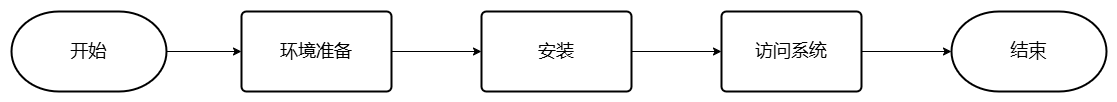

The diagram above was exported from draw.io. Its source (the exported page's mxGraphModel, read from the mxfile embedded in the PNG):
<mxGraphModel dx="572" dy="249" grid="1" gridSize="10" guides="1" tooltips="1" connect="1" arrows="1" fold="1" page="1" pageScale="1" pageWidth="1169" pageHeight="827" background="#ffffff" math="0" shadow="0" version="v2">
  <root>
    <mxCell id="0" style="" />
    <mxCell id="1" style="" parent="0" />
    <object originCellId="bbc006d7b38341aabc7ee19be0a2f69a" label="&lt;font style=&quot;font-size: 18px;&quot;&gt;开始&lt;/font&gt;" pureName="" cellDefineName="" isCellStatic="true" set3rd="" id="bbc006d7b38341aabc7ee19be0a2f69a">
      <mxCell style="strokeWidth=2;html=1;shape=mxgraph.flowchart.terminator;whiteSpace=wrap" parent="1" vertex="1">
        <mxGeometry x="50" y="60" width="155" height="80" as="geometry" />
      </mxCell>
    </object>
    <object originCellId="de09fae05e4846fbc954a6178576a3fd" label="&lt;font style=&quot;font-size: 18px;&quot;&gt;访问系统&lt;/font&gt;" pureName="访问系统" cellDefineName="" isCellStatic="true" set3rd="" id="de09fae05e4846fbc954a6178576a3fd">
      <mxCell style="strokeWidth=2;html=1;shape=mxgraph.flowchart.process;whiteSpace=wrap" parent="1" vertex="1">
        <mxGeometry x="760" y="60" width="140" height="80" as="geometry" />
      </mxCell>
    </object>
    <object originCellId="2604e28c304646bcca07dccc5f0270ec" label="&lt;font style=&quot;font-size: 18px;&quot;&gt;结束&lt;/font&gt;" pureName="" cellDefineName="" isInstance="instance" set3rd="" showMemberProperty="false" id="2604e28c304646bcca07dccc5f0270ec">
      <mxCell style="strokeWidth=2;html=1;shape=mxgraph.flowchart.terminator;whiteSpace=wrap" parent="1" vertex="1">
        <mxGeometry x="990" y="60" width="155" height="80" as="geometry" />
      </mxCell>
    </object>
    <object originCellId="a931838c7288478c869eab932705dc83" label="&lt;font style=&quot;font-size: 18px;&quot;&gt;环境准备&lt;/font&gt;" pureName="环境准备" cellDefineName="" isInstance="instance" set3rd="" showMemberProperty="false" id="a931838c7288478c869eab932705dc83">
      <mxCell style="strokeWidth=2;html=1;shape=mxgraph.flowchart.process;whiteSpace=wrap" parent="1" vertex="1">
        <mxGeometry x="280" y="60" width="150" height="80" as="geometry" />
      </mxCell>
    </object>
    <object originCellId="d575e3f8b4c44970f94c632ada72fe26" label="&lt;font style=&quot;font-size: 18px;&quot;&gt;安装&lt;/font&gt;" pureName="安装" cellDefineName="" isInstance="instance" showMemberProperty="false" set3rd="" id="d575e3f8b4c44970f94c632ada72fe26">
      <mxCell style="strokeWidth=2;html=1;shape=mxgraph.flowchart.process;whiteSpace=wrap" parent="1" vertex="1">
        <mxGeometry x="520" y="60" width="150" height="80" as="geometry" />
      </mxCell>
    </object>
    <object stereotype="default edge" type="default edge" label="&lt;div id=&quot;CELL_NAME&quot; style=&quot; max-width: initial; word-wrap: break-word;margin: 0 auto;;&quot;&gt;&lt;div id=&quot;CELL_NAME&quot; style=&quot; max-width: initial; word-wrap: break-word;margin: 0 auto;;&quot;&gt;&lt;/div&gt;&lt;/div&gt;" showMemberProperty="false" isInstance="instance" originCellId="56be65025f9e418da087367fd7cdc9a4" originCellVersionUUID="" cellDefineName="&lt;div id=&quot;CELL_NAME&quot; style=&quot; max-width: initial; word-wrap: break-word;margin: 0 auto;;&quot;&gt;&lt;/div&gt;" set3rd="" isDeleteLine="true" id="56be65025f9e418da087367fd7cdc9a4">
      <mxCell style="shape=connector;labelBackgroundColor=none;endArrow=classic;fontSize=11;fontFamily=Helvetica;align=center;verticalAlign=bottom;rounded=1;strokeColor=#000000;fontColor=#000000;html=1;edgeStyle=orthogonalEdgeStyle;comic=undefined;jumpStyle=arc;jumpSize=14;entryX=0;entryY=0.5;entryDx=0;entryDy=0;t=1764747747595" parent="1" source="bbc006d7b38341aabc7ee19be0a2f69a" target="a931838c7288478c869eab932705dc83" edge="1">
        <mxGeometry relative="1" as="geometry">
          <Array as="points" />
        </mxGeometry>
      </mxCell>
    </object>
    <object stereotype="default edge" type="default edge" label="&lt;div id=&quot;CELL_NAME&quot; style=&quot; max-width: initial; word-wrap: break-word;margin: 0 auto;;&quot;&gt;&lt;div id=&quot;CELL_NAME&quot; style=&quot; max-width: initial; word-wrap: break-word;margin: 0 auto;;&quot;&gt;&lt;/div&gt;&lt;/div&gt;" showMemberProperty="false" isInstance="instance" originCellId="02473590c8f34ce0a44519cd50c75687" originCellVersionUUID="" cellDefineName="&lt;div id=&quot;CELL_NAME&quot; style=&quot; max-width: initial; word-wrap: break-word;margin: 0 auto;;&quot;&gt;&lt;/div&gt;" set3rd="" isDeleteLine="true" id="02473590c8f34ce0a44519cd50c75687">
      <mxCell style="shape=connector;labelBackgroundColor=none;endArrow=classic;fontSize=11;fontFamily=Helvetica;align=center;verticalAlign=bottom;rounded=1;strokeColor=#000000;fontColor=#000000;html=1;edgeStyle=orthogonalEdgeStyle;comic=undefined;jumpStyle=arc;jumpSize=14;entryX=0;entryY=0.5;entryDx=0;entryDy=0;t=1764747786849" parent="1" source="a931838c7288478c869eab932705dc83" target="d575e3f8b4c44970f94c632ada72fe26" edge="1">
        <mxGeometry relative="1" as="geometry">
          <Array as="points" />
        </mxGeometry>
      </mxCell>
    </object>
    <object stereotype="default edge" type="default edge" label="&lt;div id=&quot;CELL_NAME&quot; style=&quot; max-width: initial; word-wrap: break-word;margin: 0 auto;;&quot;&gt;&lt;div id=&quot;CELL_NAME&quot; style=&quot; max-width: initial; word-wrap: break-word;margin: 0 auto;;&quot;&gt;&lt;/div&gt;&lt;/div&gt;" showMemberProperty="false" isInstance="instance" originCellId="52ff13d90e58467ec1bc6e84caf40f27" originCellVersionUUID="" cellDefineName="&lt;div id=&quot;CELL_NAME&quot; style=&quot; max-width: initial; word-wrap: break-word;margin: 0 auto;;&quot;&gt;&lt;/div&gt;" set3rd="" isDeleteLine="true" id="52ff13d90e58467ec1bc6e84caf40f27">
      <mxCell style="shape=connector;labelBackgroundColor=none;endArrow=classic;fontSize=11;fontFamily=Helvetica;align=center;verticalAlign=bottom;rounded=1;strokeColor=#000000;fontColor=#000000;html=1;edgeStyle=orthogonalEdgeStyle;comic=undefined;jumpStyle=arc;jumpSize=14;entryX=0;entryY=0.5;entryDx=0;entryDy=0;t=1764747793726" parent="1" source="d575e3f8b4c44970f94c632ada72fe26" target="de09fae05e4846fbc954a6178576a3fd" edge="1">
        <mxGeometry relative="1" as="geometry">
          <Array as="points" />
        </mxGeometry>
      </mxCell>
    </object>
    <object stereotype="default edge" type="default edge" label="&lt;div id=&quot;CELL_NAME&quot; style=&quot; max-width: initial; word-wrap: break-word;margin: 0 auto;;&quot;&gt;&lt;/div&gt;" showMemberProperty="false" isInstance="instance" originCellId="e6445a57033d4b68c26dd55825660e4b" originCellVersionUUID="" id="e6445a57033d4b68c26dd55825660e4b">
      <mxCell style="shape=connector;labelBackgroundColor=none;endArrow=classic;fontSize=11;fontFamily=Helvetica;align=center;verticalAlign=bottom;rounded=1;strokeColor=#000000;fontColor=#000000;html=1;edgeStyle=orthogonalEdgeStyle;comic=undefined;jumpStyle=arc;jumpSize=14;entryX=0;entryY=0.5;entryDx=0;entryDy=0;t=1764828934965" edge="1" parent="1" source="de09fae05e4846fbc954a6178576a3fd" target="2604e28c304646bcca07dccc5f0270ec">
        <mxGeometry relative="1" as="geometry">
          <Array as="points" />
        </mxGeometry>
      </mxCell>
    </object>
  </root>
</mxGraphModel>